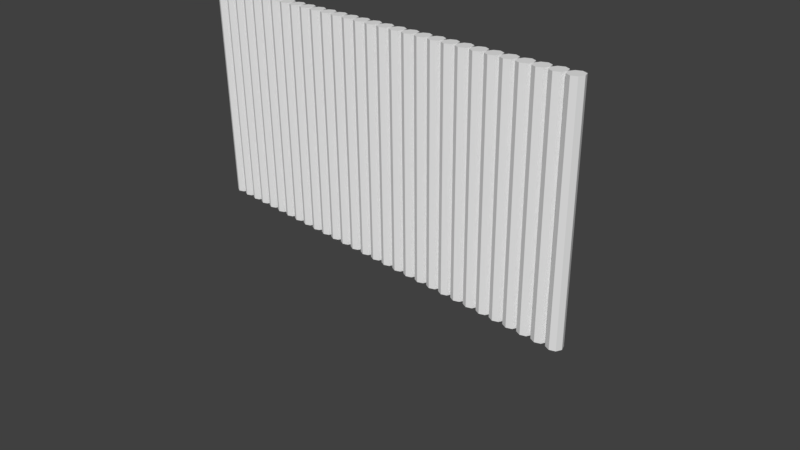 # Source: townWall_1.blend  (saved by Blender 2.79.0; exported with 4.5.12 LTS)
import bpy
from mathutils import Matrix  # noqa: F401  (used for matrix-valued properties, if any)

bpy.ops.wm.read_factory_settings(use_empty=True)
scene = bpy.context.scene
scene.name = 'Scene'

# ---- collections
col_collection_1 = bpy.data.collections.new('Collection 1'); scene.collection.children.link(col_collection_1)

# ---- world
world_world = bpy.data.worlds.new('World'); scene.world = world_world
world_world.color = (0.05088, 0.05088, 0.05088)
world_world.use_sun_shadow = False
world_world.sun_shadow_jitter_overblur = 0.0
world_world.cycles.sampling_method = 'MANUAL'

# ---- cameras
cam_camera = bpy.data.cameras.new('Camera')
cam_camera.clip_end = 100.0
cam_camera.lens = 35.0
cam_camera.sensor_width = 32.0
cam_camera.sensor_height = 18.0
cam_camera.ortho_scale = 7.314
cam_camera.dof.focus_distance = 0.0

# ---- meshes
me_cube = bpy.data.meshes.new('Cube')
me_cube.from_pydata([(0.3, 0.1, 0.0), (0.6, -4.371e-09, 0.0), (0.9707, 0.07071, 3.0), (0.5707, 0.07071, 3.0), (0.9707, 0.07071, 0.0), (0.6293, 0.07071, 3.0), (0.7, 0.1, 3.0), (0.02929, 0.07071, 0.0), (0.02929, 0.07071, 3.0), (0.3707, 0.07071, 0.0), (0.3707, 0.07071, 3.0), (1.2, -4.371e-09, 3.0), (0.6293, 0.07071, 0.0), (0.8293, 0.07071, 3.0), (0.7, 0.1, 0.0), (0.2293, 0.07071, 0.0), (-0.02929, 0.07071, 0.0), (0.9, 0.1, 3.0), (0.8293, 0.07071, 0.0), (0.8, -4.371e-09, 0.0), (0.7707, 0.07071, 3.0), (0.8, -4.371e-09, 3.0), (0.7707, 0.07071, 0.0), (-0.1707, 0.07071, 0.0), (0.4293, 0.07071, 3.0), (-0.2293, 0.07071, 3.0), (-0.6293, 0.07071, 3.0), (-0.2293, 0.07071, 0.0), (-0.5, 0.1, 3.0), (-0.7, 0.1, 0.0), (-0.3, 0.1, 0.0), (-0.3, 0.1, 3.0), (-0.3707, 0.07071, 0.0), (-0.4293, 0.07071, 3.0), (1.1, 0.1, 3.0), (-0.7707, 0.07071, 0.0), (-0.7707, 0.07071, 3.0), (-0.8293, 0.07071, 3.0), (-1.1, 0.1, 3.0), (-1.171, 0.07071, 0.0), (-1.3, 0.1, 3.0), (-0.9707, 0.07071, 3.0), (-1.1, 0.1, 0.0), (-0.9, 0.1, 3.0), (-1.029, 0.07071, 3.0), (1.3, 0.1, 0.0), (-1.371, 0.07071, 0.0), (-1.829, 0.07071, 3.0), (-1.429, 0.07071, 0.0), (-1.771, 0.07071, 3.0), (-1.7, 0.1, 3.0), (-1.9, 0.1, 3.0), (-1.629, 0.07071, 3.0), (-1.971, 0.07071, 0.0), (1.971, 0.07071, 3.0), (1.571, 0.07071, 3.0), (1.971, 0.07071, 0.0), (1.571, 0.07071, 0.0), (1.629, 0.07071, 3.0), (1.0, 1.192e-09, 3.0), (1.371, 0.07071, 0.0), (1.371, 0.07071, 3.0), (1.5, 0.1, 0.0), (1.5, 0.1, 3.0), (1.6, 1.192e-09, 3.0), (1.829, 0.07071, 3.0), (1.229, 0.07071, 3.0), (1.9, 0.1, 3.0), (0.2, -4.371e-09, 0.0), (1.771, 0.07071, 3.0), (2.0, -4.371e-09, 0.0), (1.771, 0.07071, 0.0), (1.4, 1.192e-09, 0.0), (1.429, 0.07071, 3.0), (-2.829, 0.07071, 3.0), (-2.829, 0.07071, 0.0), (-2.9, 0.1, 3.0), (-2.9, 0.1, 0.0), (-2.429, 0.07071, 3.0), (-2.029, 0.07071, 0.0), (-2.429, 0.07071, 0.0), (-2.3, 0.1, 3.0), (-2.971, 0.07071, 0.0), (-2.629, 0.07071, 0.0), (-2.5, 0.1, 3.0), (-2.1, 0.1, 3.0), (-2.171, 0.07071, 0.0), (-2.229, 0.07071, 3.0), (-2.571, 0.07071, 0.0), (2.429, 0.07071, 0.0), (2.4, 1.192e-09, 0.0), (2.829, 0.07071, 3.0), (2.629, 0.07071, 0.0), (2.4, -4.371e-09, 3.0), (2.371, 0.07071, 3.0), (2.7, 0.1, 3.0), (2.629, 0.07071, 3.0), (2.571, 0.07071, 3.0), (2.3, 0.1, 3.0), (2.1, 0.1, 0.0), (2.1, 0.1, 3.0), (1.8, -4.371e-09, 3.0), (1.8, -4.371e-09, 0.0), (1.0, -4.371e-09, 0.0), (2.6, 1.192e-09, 3.0), (0.3, 0.1, 3.0), (0.1, 0.1, 0.0), (0.1, 0.1, 3.0), (0.1707, 0.07071, 0.0), (0.1707, 0.07071, 3.0), (0.2, -4.371e-09, 3.0), (0.5707, 0.07071, 0.0), (0.5, 0.1, 0.0), (0.5, 0.1, 3.0), (0.9, 0.1, 0.0), (0.2293, 0.07071, 3.0), (-0.1, 0.1, 3.0), (-0.1, 0.1, 0.0), (-0.02929, 0.07071, 3.0), (-0.1707, 0.07071, 3.0), (0.4, 1.192e-09, 0.0), (1.171, 0.07071, 3.0), (0.4293, 0.07071, 0.0), (-0.6293, 0.07071, 0.0), (-0.5707, 0.07071, 3.0), (-0.5707, 0.07071, 0.0), (-0.7, 0.1, 3.0), (-0.3707, 0.07071, 3.0), (-0.5, 0.1, 0.0), (1.171, 0.07071, 0.0), (-0.4293, 0.07071, 0.0), (-1.229, 0.07071, 3.0), (-0.8293, 0.07071, 0.0), (-1.229, 0.07071, 0.0), (-1.171, 0.07071, 3.0), (-1.3, 0.1, 0.0), (-0.9, 0.1, 0.0), (-0.9707, 0.07071, 0.0), (1.1, 0.1, 0.0), (-1.029, 0.07071, 0.0), (-1.371, 0.07071, 3.0), (-1.429, 0.07071, 3.0), (-1.829, 0.07071, 0.0), (-1.9, 0.1, 0.0), (-1.771, 0.07071, 0.0), (-1.571, 0.07071, 3.0), (-1.7, 0.1, 0.0), (-1.5, 0.1, 0.0), (-1.5, 0.1, 3.0), (-1.571, 0.07071, 0.0), (1.3, 0.1, 3.0), (-1.629, 0.07071, 0.0), (0.6, 1.192e-09, 3.0), (-1.971, 0.07071, 3.0), (1.6, -4.371e-09, 0.0), (1.7, 0.1, 3.0), (1.029, 0.07071, 0.0), (1.029, 0.07071, 3.0), (1.629, 0.07071, 0.0), (1.7, 0.1, 0.0), (1.9, 0.1, 0.0), (1.229, 0.07071, 0.0), (1.829, 0.07071, 0.0), (1.429, 0.07071, 0.0), (-2.7, 0.1, 0.0), (-2.7, 0.1, 3.0), (-2.029, 0.07071, 3.0), (-2.371, 0.07071, 3.0), (-2.971, 0.07071, 3.0), (-2.629, 0.07071, 3.0), (-2.5, 0.1, 0.0), (-2.371, 0.07071, 0.0), (-2.171, 0.07071, 3.0), (-2.3, 0.1, 0.0), (-2.1, 0.1, 0.0), (-2.771, 0.07071, 0.0), (-2.771, 0.07071, 3.0), (-2.229, 0.07071, 0.0), (-2.571, 0.07071, 3.0), (2.429, 0.07071, 3.0), (2.771, 0.07071, 0.0), (3.0, -4.371e-09, 0.0), (2.771, 0.07071, 3.0), (3.0, -4.371e-09, 3.0), (2.8, -4.371e-09, 0.0), (2.829, 0.07071, 0.0), (2.9, 0.1, 3.0), (2.229, 0.07071, 3.0), (2.229, 0.07071, 0.0), (2.9, 0.1, 0.0), (2.7, 0.1, 0.0), (2.8, -4.371e-09, 3.0), (2.5, 0.1, 3.0), (2.5, 0.1, 0.0), (2.371, 0.07071, 0.0), (2.029, 0.07071, 3.0), (2.029, 0.07071, 0.0), (2.571, 0.07071, 0.0), (2.971, 0.07071, 0.0), (2.971, 0.07071, 3.0), (2.6, -4.371e-09, 0.0), (2.3, 0.1, 0.0), (2.171, 0.07071, 0.0), (2.171, 0.07071, 3.0), (1.2, -4.371e-09, 0.0), (-0.2, 1.192e-09, 3.0), (2.0, 1.192e-09, 3.0), (2.2, -4.371e-09, 3.0), (-0.3, -0.1, 0.0), (-0.1, -0.1, 0.0), (-0.1707, -0.07071, 3.0), (-0.5707, -0.07071, 3.0), (-0.5707, -0.07071, 0.0), (-0.6293, -0.07071, 3.0), (-0.7, -0.1, 3.0), (-0.02929, -0.07071, 0.0), (-0.02929, -0.07071, 3.0), (-0.3707, -0.07071, 0.0), (-0.4, -5.921e-08, 3.0), (-0.5, -0.1, 3.0), (-0.8293, -0.07071, 3.0), (-0.7, -0.1, 0.0), (-0.9, -0.1, 0.0), (0.1, -0.1, 3.0), (0.1, -0.1, 0.0), (0.02929, -0.07071, 0.0), (0.02929, -0.07071, 3.0), (-0.9, -0.1, 3.0), (-0.8, -1.196e-07, 0.0), (0.1707, -0.07071, 3.0), (-1.171, -0.07071, 3.0), (-0.4293, -0.07071, 0.0), (-0.4293, -0.07071, 3.0), (0.2293, -0.07071, 3.0), (0.6293, -0.07071, 3.0), (0.2293, -0.07071, 0.0), (0.7, -0.1, 0.0), (0.7, -0.1, 3.0), (0.5, -0.1, 0.0), (0.3, -0.1, 0.0), (0.3, -0.1, 3.0), (0.3707, -0.07071, 0.0), (0.4293, -0.07071, 0.0), (1.171, -0.07071, 3.0), (1.1, -0.1, 3.0), (1.171, -0.07071, 0.0), (1.3, -0.1, 3.0), (1.1, -0.1, 0.0), (0.9, -0.1, 3.0), (1.371, -0.07071, 0.0), (1.371, -0.07071, 3.0), (1.829, -0.07071, 3.0), (1.429, -0.07071, 0.0), (1.7, -0.1, 3.0), (1.771, -0.07071, 0.0), (1.7, -0.1, 0.0), (1.571, -0.07071, 0.0), (1.629, -0.07071, 3.0), (-0.6, -8.941e-08, 0.0), (1.971, -0.07071, 0.0), (-1.971, -0.07071, 3.0), (-1.971, -0.07071, 0.0), (-1.7, -0.1, 3.0), (-1.029, -0.07071, 0.0), (-1.029, -0.07071, 3.0), (-1.6, -2.46e-07, 3.0), (-1.829, -0.07071, 3.0), (-1.9, -0.1, 0.0), (-1.229, -0.07071, 3.0), (-1.0, -1.498e-07, 0.0), (-1.9, -0.1, 3.0), (-1.8, -2.706e-07, 0.0), (-2.0, -3.008e-07, 0.0), (-1.771, -0.07071, 0.0), (-1.429, -0.07071, 3.0), (2.9, -0.1, 3.0), (2.9, -0.1, 0.0), (2.7, -0.1, 0.0), (2.029, -0.07071, 3.0), (2.029, -0.07071, 0.0), (2.429, -0.07071, 0.0), (2.371, -0.07071, 3.0), (2.3, -0.1, 3.0), (2.371, -0.07071, 0.0), (2.5, -0.1, 3.0), (2.771, -0.07071, 3.0), (2.571, -0.07071, 0.0), (-2.429, -0.07071, 3.0), (-2.771, -0.07071, 0.0), (-3.0, -4.518e-07, 3.0), (-2.829, -0.07071, 0.0), (-2.9, -0.1, 3.0), (-2.229, -0.07071, 3.0), (-2.229, -0.07071, 0.0), (-2.7, -0.1, 0.0), (-2.5, -0.1, 3.0), (-2.629, -0.07071, 0.0), (-2.371, -0.07071, 3.0), (-2.029, -0.07071, 0.0), (-2.0, -3.064e-07, 3.0), (-2.629, -0.07071, 3.0), (-2.3, -0.1, 0.0), (-2.1, -0.1, 0.0), (-2.1, -0.1, 3.0), (-2.171, -0.07071, 0.0), (-2.171, -0.07071, 3.0), (-2.2, -3.31e-07, 3.0), (0.0, 1.192e-09, 0.0), (-1.8, -2.706e-07, 3.0), (-2.8, -4.216e-07, 0.0), (-2.6, -3.97e-07, 3.0), (-2.6, -3.914e-07, 0.0), (-0.3, -0.1, 3.0), (-0.1, -0.1, 3.0), (-0.1707, -0.07071, 0.0), (-0.2, -2.901e-08, 0.0), (-0.9707, -0.07071, 3.0), (-0.9707, -0.07071, 0.0), (7.451e-09, -4.371e-09, 3.0), (-0.3707, -0.07071, 3.0), (-1.2, -1.8e-07, 3.0), (-0.5, -0.1, 0.0), (-0.6293, -0.07071, 0.0), (-0.6, -9.497e-08, 3.0), (-0.2293, -0.07071, 0.0), (-0.2293, -0.07071, 3.0), (-0.8293, -0.07071, 0.0), (-0.7707, -0.07071, 3.0), (-0.8, -1.196e-07, 3.0), (-0.7707, -0.07071, 0.0), (0.1707, -0.07071, 0.0), (0.6293, -0.07071, 0.0), (0.5707, -0.07071, 3.0), (0.5, -0.1, 3.0), (0.5707, -0.07071, 0.0), (0.3707, -0.07071, 3.0), (0.4, 6.159e-08, 3.0), (-1.171, -0.07071, 0.0), (0.4293, -0.07071, 3.0), (-1.1, -0.1, 3.0), (0.7707, -0.07071, 0.0), (0.7707, -0.07071, 3.0), (0.8293, -0.07071, 3.0), (1.229, -0.07071, 3.0), (0.8293, -0.07071, 0.0), (1.229, -0.07071, 0.0), (1.3, -0.1, 0.0), (0.9707, -0.07071, 3.0), (0.9, -0.1, 0.0), (0.9707, -0.07071, 0.0), (-1.1, -0.1, 0.0), (1.029, -0.07071, 3.0), (1.029, -0.07071, 0.0), (-1.3, -0.1, 0.0), (1.429, -0.07071, 3.0), (1.829, -0.07071, 0.0), (1.771, -0.07071, 3.0), (1.9, -0.1, 0.0), (1.9, -0.1, 3.0), (1.571, -0.07071, 3.0), (1.5, -0.1, 0.0), (1.5, -0.1, 3.0), (-1.3, -0.1, 3.0), (1.629, -0.07071, 0.0), (1.971, -0.07071, 3.0), (-1.571, -0.07071, 3.0), (-1.571, -0.07071, 0.0), (-1.629, -0.07071, 3.0), (-1.371, -0.07071, 0.0), (-1.371, -0.07071, 3.0), (-1.5, -0.1, 0.0), (-1.629, -0.07071, 0.0), (-1.5, -0.1, 3.0), (-1.7, -0.1, 0.0), (-1.229, -0.07071, 0.0), (-1.829, -0.07071, 0.0), (-1.771, -0.07071, 3.0), (-1.4, -2.158e-07, 0.0), (-1.429, -0.07071, 0.0), (2.829, -0.07071, 3.0), (2.829, -0.07071, 0.0), (2.7, -0.1, 3.0), (2.429, -0.07071, 3.0), (2.971, -0.07071, 0.0), (2.971, -0.07071, 3.0), (2.629, -0.07071, 0.0), (2.629, -0.07071, 3.0), (2.5, -0.1, 0.0), (2.171, -0.07071, 3.0), (2.3, -0.1, 0.0), (2.1, -0.1, 0.0), (2.771, -0.07071, 0.0), (2.1, -0.1, 3.0), (2.171, -0.07071, 0.0), (2.229, -0.07071, 3.0), (2.229, -0.07071, 0.0), (2.571, -0.07071, 3.0), (-2.429, -0.07071, 0.0), (-2.4, -3.668e-07, 0.0), (-3.0, -4.518e-07, 0.0), (-2.771, -0.07071, 3.0), (-2.9, -0.1, 0.0), (-2.829, -0.07071, 3.0), (-2.5, -0.1, 0.0), (-2.371, -0.07071, 0.0), (-2.029, -0.07071, 3.0), (-2.7, -0.1, 3.0), (-2.571, -0.07071, 0.0), (-2.971, -0.07071, 0.0), (-2.571, -0.07071, 3.0), (-2.971, -0.07071, 3.0), (-2.3, -0.1, 3.0), (-1.2, -1.8e-07, 0.0), (-0.4, -6.477e-08, 0.0), (1.4, 2.07e-07, 3.0), (-1.6, -2.404e-07, 0.0), (-1.0, -1.554e-07, 3.0), (-1.4, -2.102e-07, 3.0), (2.2, 3.334e-07, 0.0), (-2.4, -3.612e-07, 3.0), (-2.8, -4.216e-07, 3.0), (-2.2, -3.31e-07, 0.0)], [], [(120, 336, 24, 122), (108, 109, 110, 68), (112, 113, 3, 111), (111, 3, 152, 1), (122, 24, 113, 112), (22, 20, 21, 19), (12, 5, 6, 14), (19, 21, 13, 18), (15, 115, 105, 0), (9, 10, 336, 120), (1, 152, 5, 12), (0, 105, 10, 9), (307, 318, 8, 7), (68, 110, 115, 15), (7, 8, 107, 106), (14, 6, 20, 22), (114, 17, 2, 4), (4, 2, 59, 103), (18, 13, 17, 114), (23, 119, 116, 117), (16, 118, 318, 307), (117, 116, 118, 16), (315, 205, 119, 23), (228, 328, 36, 35), (29, 126, 26, 123), (123, 26, 323, 258), (35, 36, 126, 29), (130, 33, 218, 413), (125, 124, 28, 128), (413, 218, 127, 32), (258, 323, 124, 125), (128, 28, 33, 130), (30, 31, 25, 27), (27, 25, 205, 315), (32, 127, 31, 30), (377, 417, 140, 46), (135, 40, 131, 133), (133, 131, 320, 412), (46, 140, 40, 135), (139, 44, 416, 269), (39, 134, 38, 42), (269, 416, 41, 137), (412, 320, 134, 39), (42, 38, 44, 139), (136, 43, 37, 132), (132, 37, 328, 228), (137, 41, 43, 136), (272, 299, 153, 53), (143, 51, 47, 142), (142, 47, 308, 271), (53, 153, 51, 143), (151, 52, 265, 415), (144, 49, 50, 146), (415, 265, 145, 149), (271, 308, 49, 144), (146, 50, 52, 151), (147, 148, 141, 48), (48, 141, 417, 377), (138, 34, 121, 129), (72, 414, 73, 163), (129, 121, 11, 204), (62, 63, 55, 57), (57, 55, 64, 154), (163, 73, 63, 62), (71, 69, 101, 102), (158, 58, 155, 159), (102, 101, 65, 162), (161, 66, 150, 45), (60, 61, 414, 72), (154, 64, 58, 158), (45, 150, 61, 60), (103, 59, 157, 156), (204, 11, 66, 161), (156, 157, 34, 138), (159, 155, 69, 71), (160, 67, 54, 56), (56, 54, 206, 70), (162, 65, 67, 160), (77, 76, 74, 75), (311, 310, 178, 88), (75, 74, 420, 309), (170, 84, 78, 80), (80, 78, 419, 398), (88, 178, 84, 170), (177, 87, 306, 421), (171, 167, 81, 173), (421, 306, 172, 86), (83, 169, 310, 311), (398, 419, 167, 171), (164, 165, 169, 83), (309, 420, 176, 175), (82, 168, 76, 77), (173, 81, 87, 177), (174, 85, 166, 79), (79, 166, 299, 272), (86, 172, 85, 174), (185, 91, 186, 189), (106, 107, 109, 108), (190, 95, 182, 180), (196, 195, 100, 99), (418, 207, 187, 188), (70, 206, 195, 196), (201, 98, 94, 194), (200, 104, 96, 92), (194, 94, 93, 90), (188, 187, 98, 201), (184, 191, 91, 185), (92, 96, 95, 190), (89, 179, 192, 193), (197, 97, 104, 200), (193, 192, 97, 197), (202, 203, 207, 418), (90, 93, 179, 89), (99, 100, 203, 202), (149, 145, 148, 147), (175, 176, 165, 164), (189, 186, 199, 198), (180, 182, 191, 184), (209, 313, 210, 314), (413, 218, 232, 231), (314, 210, 205, 315), (321, 219, 211, 212), (212, 211, 323, 258), (231, 232, 219, 321), (329, 327, 328, 228), (322, 213, 214, 221), (228, 328, 220, 326), (324, 325, 312, 208), (217, 319, 218, 413), (258, 323, 213, 322), (208, 312, 319, 217), (307, 318, 216, 215), (315, 205, 325, 324), (215, 216, 313, 209), (221, 214, 327, 329), (222, 227, 316, 317), (317, 316, 416, 269), (326, 220, 227, 222), (330, 229, 223, 224), (225, 226, 318, 307), (224, 223, 226, 225), (68, 110, 229, 330), (19, 21, 341, 340), (236, 237, 234, 331), (331, 234, 152, 1), (340, 341, 237, 236), (242, 338, 336, 120), (334, 332, 333, 238), (120, 336, 335, 241), (1, 152, 332, 334), (238, 333, 338, 242), (239, 240, 233, 235), (235, 233, 110, 68), (241, 335, 240, 239), (72, 414, 250, 249), (346, 246, 343, 345), (345, 343, 11, 204), (249, 250, 246, 346), (352, 351, 59, 103), (245, 243, 244, 247), (103, 59, 347, 349), (204, 11, 243, 245), (247, 244, 351, 352), (348, 248, 342, 344), (344, 342, 21, 19), (349, 347, 248, 348), (70, 206, 364, 259), (357, 358, 251, 355), (355, 251, 101, 102), (259, 364, 358, 357), (363, 257, 64, 154), (254, 356, 253, 255), (154, 64, 359, 256), (102, 101, 356, 254), (255, 253, 257, 363), (360, 361, 354, 252), (252, 354, 414, 72), (256, 359, 361, 360), (350, 339, 230, 337), (377, 417, 274, 378), (337, 230, 320, 412), (366, 365, 265, 415), (378, 274, 372, 370), (273, 376, 308, 271), (371, 367, 262, 373), (271, 308, 266, 375), (374, 268, 362, 353), (415, 265, 367, 371), (269, 416, 264, 263), (412, 320, 268, 374), (263, 264, 339, 350), (373, 262, 376, 273), (267, 270, 260, 261), (261, 260, 299, 272), (375, 266, 270, 267), (276, 275, 379, 380), (200, 104, 396, 286), (380, 379, 191, 184), (387, 284, 382, 280), (280, 382, 93, 90), (286, 396, 284, 387), (395, 394, 207, 418), (283, 281, 282, 389), (418, 207, 388, 393), (391, 285, 381, 277), (385, 386, 104, 200), (90, 93, 281, 283), (277, 381, 386, 385), (184, 191, 285, 391), (383, 384, 275, 276), (389, 282, 394, 395), (390, 392, 278, 279), (279, 278, 206, 70), (290, 402, 291, 401), (401, 291, 410, 408), (294, 406, 400, 288), (298, 405, 303, 302), (421, 306, 292, 293), (272, 299, 405, 298), (301, 411, 297, 404), (311, 310, 300, 296), (404, 297, 419, 398), (293, 292, 411, 301), (309, 420, 402, 290), (296, 300, 406, 294), (288, 400, 420, 309), (397, 287, 295, 403), (407, 409, 310, 311), (403, 295, 409, 407), (304, 305, 306, 421), (398, 419, 287, 397), (302, 303, 305, 304), (370, 372, 365, 366), (368, 369, 417, 377), (353, 362, 369, 368), (393, 388, 392, 390), (399, 289, 168, 82), (408, 410, 289, 399), (181, 183, 384, 383), (198, 199, 183, 181), (74, 76, 168, 289, 410, 291, 402, 420), (169, 165, 176, 420, 400, 406, 300, 310), (78, 84, 178, 310, 409, 295, 287, 419), (87, 81, 167, 419, 297, 411, 292, 306), (305, 303, 405, 299, 166, 85, 172, 306), (47, 51, 153, 299, 260, 270, 266, 308), (50, 49, 308, 376, 262, 367, 265, 52), (148, 145, 265, 365, 372, 274, 417, 141), (417, 369, 362, 268, 320, 131, 40, 140), (44, 38, 134, 320, 230, 339, 264, 416), (43, 41, 416, 316, 227, 220, 328, 37), (214, 213, 323, 26, 126, 36, 328, 327), (33, 28, 124, 323, 211, 219, 232, 218), (25, 31, 127, 218, 319, 312, 325, 205), (118, 116, 119, 205, 210, 313, 216, 318), (109, 107, 8, 318, 226, 223, 229, 110), (115, 110, 233, 240, 335, 336, 10, 105), (333, 332, 152, 3, 113, 24, 336, 338), (6, 5, 152, 234, 237, 341, 21, 20), (17, 13, 21, 342, 248, 347, 59, 2), (244, 243, 11, 121, 34, 157, 59, 351), (66, 11, 343, 246, 250, 414, 61, 150), (55, 63, 73, 414, 354, 361, 359, 64), (257, 253, 356, 101, 69, 155, 58, 64), (67, 65, 101, 251, 358, 364, 206, 54), (195, 206, 278, 392, 388, 207, 203, 100), (94, 98, 187, 207, 394, 282, 281, 93), (192, 179, 93, 382, 284, 396, 104, 97), (95, 96, 104, 386, 381, 285, 191, 182), (183, 199, 186, 91, 191, 379, 275, 384)])
me_cube.use_remesh_preserve_volume = False
me_cube.use_remesh_preserve_attributes = False
me_cube.use_mirror_vertex_groups = False
me_cube.update()

# ---- objects
ob_cube = bpy.data.objects.new('Cube', me_cube)
ob_camera = bpy.data.objects.new('Camera', cam_camera)

# ---- transforms, parenting, visibility, modifiers, constraints
ob_cube.location = (0.0, 0.0, 0.0)
ob_cube.lineart.crease_threshold = 0.0
ob_camera.location = (7.481, -6.508, 5.344)
ob_camera.rotation_euler = (1.109, 0.01082, 0.8149)
ob_camera.lock_rotations_4d = False
ob_camera.empty_display_type = 'ARROWS'
ob_camera.color = (0.0, 0.0, 0.0, 0.0)
ob_camera.display_type = 'WIRE'
ob_camera.lineart.crease_threshold = 0.0

# ---- collection membership
col_collection_1.objects.link(ob_cube)
col_collection_1.objects.link(ob_camera)

# ---- scene / render settings (as saved in the file)
scene.camera = ob_camera
scene.frame_start = 1; scene.frame_end = 250; scene.frame_set(1)
scene.render.engine = 'CYCLES'
scene.render.resolution_percentage = 50
scene.render.dither_intensity = 0.0
scene.cycles.use_denoising = False
scene.cycles.samples = 128
scene.cycles.sampling_pattern = 'TABULATED_SOBOL'
scene.cycles.use_adaptive_sampling = False
scene.cycles.use_light_tree = False
scene.cycles.blur_glossy = 0.0
scene.cycles.sample_clamp_indirect = 0.0
scene.view_settings.view_transform = 'Standard'
bpy.context.view_layer.update()

# ---- added for rendering (the .blend has no usable light): sun
light_auto_sun = bpy.data.lights.new('AutoSun', 'SUN')
light_auto_sun.energy = 3.0
light_auto_sun.angle = 0.0523599
ob_auto_sun = bpy.data.objects.new('AutoSun', light_auto_sun)
scene.collection.objects.link(ob_auto_sun)
ob_auto_sun.rotation_euler = (0.872665, 0.174533, 0.523599)
bpy.context.view_layer.update()
